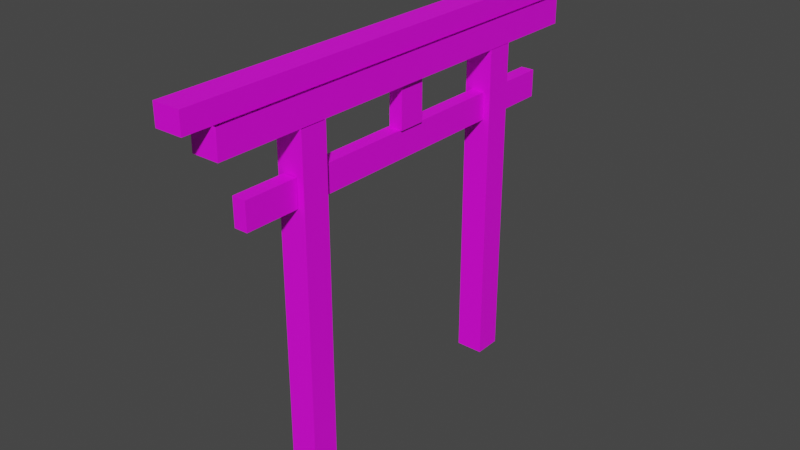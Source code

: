 # Source: torii.blend  (saved by Blender 3.1.7; exported with 4.5.12 LTS)
import bpy
from mathutils import Matrix  # noqa: F401  (used for matrix-valued properties, if any)

bpy.ops.wm.read_factory_settings(use_empty=True)
scene = bpy.context.scene
scene.name = 'Scene'

# ---- collections
col_collection = bpy.data.collections.new('Collection'); scene.collection.children.link(col_collection)

# ---- images (referenced by path relative to the original .blend; pixels are not part of the script)
import os
ASSET_DIR = os.environ.get("B2B_ASSET_DIR", "")  # directory of the original .blend (textures are referenced by path, not embedded)
HERE = os.path.dirname(os.path.abspath(__file__))  # packed textures are extracted next to this script under _unpacked/

def load_image(name, relpath, width, height, colorspace="sRGB"):
    """Load a texture the original file referenced (path relative to the .blend, or extracted next to this script)."""
    p = next((c for c in (os.path.join(HERE, relpath), os.path.join(ASSET_DIR, relpath)) if relpath and os.path.exists(c)), "")
    if p:
        img = bpy.data.images.load(p, check_existing=True)
        img.name = name
    else:  # same state as the original file: an image datablock whose file is absent (Cycles renders it pink)
        img = bpy.data.images.new(name, width, height)
        img.source = "FILE"
        img.filepath = "//" + (relpath or name)
    img.colorspace_settings.name = colorspace
    return img
img_torii_sprites_png = load_image('torii_sprites.png', 'Assets/Sprites/torii_sprites.png', 1024, 1024, 'sRGB')

# ---- materials (node trees are filled in below, after node groups)
mat_screen_shot_2023_01_27_at_8_44_38_pm_001 = bpy.data.materials.new('Screen Shot 2023-01-27 at 8.44.38 PM.001')
mat_screen_shot_2023_01_27_at_8_44_38_pm_001.surface_render_method = 'BLENDED'
mat_screen_shot_2023_01_27_at_8_44_38_pm_001.blend_method = 'BLEND'
mat_screen_shot_2023_01_27_at_8_44_38_pm_001.use_transparent_shadow = False

# ---- material node trees
mat_screen_shot_2023_01_27_at_8_44_38_pm_001.use_nodes = True; mat_screen_shot_2023_01_27_at_8_44_38_pm_001.node_tree.nodes.clear()
_N = mat_screen_shot_2023_01_27_at_8_44_38_pm_001.node_tree.nodes; _L = mat_screen_shot_2023_01_27_at_8_44_38_pm_001.node_tree.links
n0 = _N.new('ShaderNodeOutputMaterial'); n0.name = 'Material Output'; n0.location = (300, 300)
n1 = _N.new('ShaderNodeTexImage'); n1.name = 'Image Texture'; n1.location = (-400, 300)
n1.image = img_torii_sprites_png
n1.interpolation = 'Closest'
n2 = _N.new('ShaderNodeBsdfPrincipled'); n2.name = 'Principled BSDF'; n2.location = (-20, 140)
n2.distribution = 'GGX'
n2.subsurface_method = 'RANDOM_WALK_SKIN'
n2.inputs[3].default_value = 1.45
n2.inputs[27].default_value = (0.0, 0.0, 0.0, 1.0)
n2.inputs[28].default_value = 1.0
_L.new(n1.outputs[0], n2.inputs[0])
_L.new(n2.outputs[0], n0.inputs[0])
n0.is_active_output = True

# ---- world
world_world = bpy.data.worlds.new('World'); scene.world = world_world
world_world.use_nodes = True; world_world.node_tree.nodes.clear()
_N = world_world.node_tree.nodes; _L = world_world.node_tree.links
n0 = _N.new('ShaderNodeOutputWorld'); n0.name = 'World Output'; n0.location = (300, 300)
n1 = _N.new('ShaderNodeBackground'); n1.name = 'Background'; n1.location = (10, 300)
n1.inputs[0].default_value = (0.05088, 0.05088, 0.05088, 1.0)
_L.new(n1.outputs[0], n0.inputs[0])
n0.is_active_output = True
world_world.color = (0.05088, 0.05088, 0.05088)
world_world.use_sun_shadow = False
world_world.sun_shadow_jitter_overblur = 0.0

# ---- meshes
me_screen_shot_2023_01_27_at_8_44_38_pm_002 = bpy.data.meshes.new('Screen Shot 2023-01-27 at 8.44.38 PM.002')
me_screen_shot_2023_01_27_at_8_44_38_pm_002.from_pydata([(5.081, 3.266, 0.8401), (5.081, 2.264, 0.8401), (5.081, 3.266, 0.7764), (5.081, 2.264, 0.7764), (7.086, 3.266, 0.7764), (7.086, 2.264, 0.7764), (4.082, 3.266, 0.7764), (4.082, 2.264, 0.7764), (4.082, 3.266, 0.2767), (5.081, 2.264, 0.2767), (7.086, 2.264, 0.2767), (7.086, 3.266, 0.2767), (5.081, 3.266, 0.2767), (4.082, 2.264, 0.2767), (-4.99, 3.266, 0.7764), (-4.99, 2.264, 0.7764), (-7.02, 3.305, 0.8136), (-7.02, 2.303, 0.8136), (-3.978, 3.266, 0.7764), (-3.978, 2.264, 0.7764), (-3.978, 3.266, 0.2767), (-4.99, 2.264, 0.2767), (-7.02, 2.303, 0.314), (-7.02, 3.305, 0.314), (-4.99, 3.266, 0.2767), (-3.978, 2.264, 0.2767), (7.998, 5.806, 9.581e-08), (8.008, 4.806, 1.4e-07), (8.008, 4.806, 1.002), (7.998, 5.806, 1.002), (-7.995, 5.806, 1.956e-07), (-8.008, 4.806, 1.805e-07), (-8.008, 4.806, 1.002), (-7.995, 5.806, 1.002)], [], [(2, 4, 11, 12), (11, 4, 5, 10), (12, 11, 10, 9), (2, 3, 5, 4), (9, 10, 5, 3), (0, 1, 3, 2), (14, 24, 23, 16), (23, 22, 17, 16), (24, 21, 22, 23), (14, 16, 17, 15), (21, 15, 17, 22), (32, 31, 27, 28), (33, 30, 31, 32), (30, 26, 27, 31), (7, 19, 25, 13), (6, 18, 19, 7), (6, 8, 20, 18), (8, 13, 25, 20), (29, 28, 27, 26), (28, 29, 33, 32)])
_uv = me_screen_shot_2023_01_27_at_8_44_38_pm_002.uv_layers.new(name='UVMap')
_uv.uv.foreach_set('vector', [0.7273, 1.0, 0.7273, 0.9167, 0.6818, 0.9167, 0.6818, 1.0, 0.6364, 0.9444, 0.6818, 0.9444, 0.6818, 1.0, 0.6364, 1.0, 0.2727, 1.0, 0.2727, 0.8889, 0.1818, 0.8889, 0.1818, 1.0, 0.2727, 1.0, 0.1818, 1.0, 0.1818, 0.8889, 0.2727, 0.8889, 0.7727, 1.0, 0.7727, 0.8889, 0.7273, 0.8889, 0.7273, 1.0, 0.3829, 0.5868, 0.2988, 0.3392, 0.3245, 0.3359, 0.395, 0.4065, 0.7273, 1.0, 0.7727, 1.0, 0.7727, 0.8889, 0.7273, 0.8889, 0.6818, 0.9444, 0.6818, 1.0, 0.6364, 1.0, 0.6364, 0.9444, 0.2727, 1.0, 0.1818, 1.0, 0.1818, 0.8889, 0.2727, 0.8889, 0.1818, 1.0, 0.1818, 0.8889, 0.2727, 0.8889, 0.2727, 1.0, 0.7273, 1.0, 0.7727, 1.0, 0.7727, 0.8889, 0.7273, 0.8889, 0.4545, 0.1111, 0.5455, 0.1111, 0.5455, 1.0, 0.4545, 1.0, 0.09091, 1.0, 0.0, 1.0, 0.0, 0.9444, 0.09091, 0.9444, 0.5455, 0.1111, 0.5455, 1.0, 0.4545, 1.0, 0.4545, 0.1111, 0.7727, 1.0, 0.7727, 0.5556, 0.8182, 0.5556, 0.8182, 1.0, 0.3636, 0.5556, 0.3636, 1.0, 0.2727, 1.0, 0.2727, 0.5556, 0.7727, 0.5556, 0.8182, 0.5556, 0.8182, 1.0, 0.7727, 1.0, 0.2727, 0.5556, 0.3636, 0.5556, 0.3636, 1.0, 0.2727, 1.0, 0.09091, 0.9444, 0.09091, 1.0, 0.0, 1.0, 0.0, 0.9444, 0.4545, 1.0, 0.5455, 1.0, 0.5455, 0.1111, 0.4545, 0.1111])
me_screen_shot_2023_01_27_at_8_44_38_pm_002.materials.append(mat_screen_shot_2023_01_27_at_8_44_38_pm_001)
me_screen_shot_2023_01_27_at_8_44_38_pm_002.use_remesh_fix_poles = True
me_screen_shot_2023_01_27_at_8_44_38_pm_002.use_remesh_preserve_attributes = False
me_screen_shot_2023_01_27_at_8_44_38_pm_002.update()
me_screen_shot_2023_01_27_at_8_44_38_pm_003 = bpy.data.meshes.new('Screen Shot 2023-01-27 at 8.44.38 PM.003')
me_screen_shot_2023_01_27_at_8_44_38_pm_003.from_pydata([(9.013, 5.806, 0.8764), (9.013, 6.556, 0.8764), (9.013, 6.556, -0.1267), (9.013, 5.806, -0.1267), (-9.011, 5.806, 0.8764), (-9.011, 6.556, 0.8764), (-9.011, 6.556, -0.1267), (-9.011, 5.806, -0.1267)], [], [(5, 1, 2, 6), (7, 3, 0, 4), (0, 3, 2, 1), (1, 5, 4, 0), (7, 4, 5, 6), (7, 6, 2, 3)])
_uv = me_screen_shot_2023_01_27_at_8_44_38_pm_003.uv_layers.new(name='UVMap')
_uv.uv.foreach_set('vector', [0.6354, 0.4927, 0.6354, 0.6635, 0.5938, 0.6635, 0.5938, 0.4927, 0.5521, 0.6635, 0.5521, 0.4927, 0.5937, 0.4927, 0.5938, 0.6635, 0.6278, 0.1944, 0.6278, 0.2501, 0.5597, 0.2501, 0.5597, 0.1944, 0.6406, 0.0, 0.6406, 1.0, 0.5469, 1.0, 0.5469, 9.106e-09, 0.6278, 0.2501, 0.6278, 0.3057, 0.5597, 0.3057, 0.5597, 0.2501, 0.5469, 0.0, 0.5597, 0.1944, 0.5597, 0.8056, 0.5469, 1.0])
me_screen_shot_2023_01_27_at_8_44_38_pm_003.materials.append(mat_screen_shot_2023_01_27_at_8_44_38_pm_001)
me_screen_shot_2023_01_27_at_8_44_38_pm_003.use_remesh_fix_poles = True
me_screen_shot_2023_01_27_at_8_44_38_pm_003.use_remesh_preserve_attributes = False
me_screen_shot_2023_01_27_at_8_44_38_pm_003.update()
me_screen_shot_2023_01_27_at_8_44_38_pm_005 = bpy.data.meshes.new('Screen Shot 2023-01-27 at 8.44.38 PM.005')
me_screen_shot_2023_01_27_at_8_44_38_pm_005.from_pydata([(0.6116, 5.006, 0.8541), (0.6116, 3.464, 0.8541), (0.6116, 5.006, 0.3543), (0.6116, 3.464, 0.3543), (5.081, 5.006, 1.02), (4.082, -6.99, 1.02), (-0.3889, 5.006, 0.8541), (-3.978, -6.99, 1.04), (-4.978, 5.006, 1.04), (-4.978, -6.99, 1.04), (-3.978, 5.006, 1.04), (-0.3889, 3.464, 0.8541), (4.082, 5.006, 0.01555), (4.082, -6.99, 0.01555), (-0.3889, 5.006, 0.3543), (-0.3889, 3.464, 0.3543), (-3.978, -6.99, 0.0356), (-3.978, 5.006, 0.0356), (-4.978, 5.006, 0.0356), (-4.978, -6.99, 0.0356), (5.081, -6.99, 1.02), (4.082, 5.006, 1.02), (5.081, 5.006, 0.01555), (5.081, -6.99, 0.01555)], [], [(0, 1, 3, 2), (8, 9, 7, 10), (9, 19, 16, 7), (0, 6, 11, 1), (2, 3, 15, 14), (19, 9, 8, 18), (6, 14, 15, 11), (16, 17, 10, 7), (17, 16, 19, 18), (21, 12, 13, 5), (20, 23, 22, 4), (22, 23, 13, 12), (4, 21, 5, 20), (3, 1, 11, 15)])
_uv = me_screen_shot_2023_01_27_at_8_44_38_pm_005.uv_layers.new(name='UVMap')
_uv.uv.foreach_set('vector', [0.6818, 0.9167, 0.6818, 1.0, 0.7273, 1.0, 0.7273, 0.9167, 0.3636, 0.3333, 0.3636, 1.0, 0.4545, 1.0, 0.4545, 0.3333, 0.1371, 0.02009, 0.1246, 0.01639, 0.1376, 4.107e-05, 0.1199, 0.01288, 0.1818, 1.0, 0.1818, 0.9167, 0.09091, 0.9167, 0.09091, 1.0, 0.1818, 1.0, 0.09091, 1.0, 0.09091, 0.9167, 0.1818, 0.9167, 0.3636, 0.3333, 0.4545, 0.3333, 0.4545, 1.0, 0.3636, 1.0, 0.6818, 1.0, 0.7273, 1.0, 0.7273, 0.9167, 0.6818, 0.9167, 0.4545, 0.3333, 0.4545, 1.0, 0.3636, 1.0, 0.3636, 0.3333, 0.4545, 1.0, 0.4545, 0.3333, 0.3636, 0.3333, 0.3636, 1.0, 0.4545, 0.3333, 0.3636, 0.3333, 0.3636, 1.0, 0.4545, 1.0, 0.4545, 0.3333, 0.3636, 0.3333, 0.3636, 1.0, 0.4545, 1.0, 0.3636, 0.3333, 0.3636, 1.0, 0.4545, 1.0, 0.4545, 0.3333, 0.3636, 1.0, 0.4545, 1.0, 0.4545, 0.3333, 0.3636, 0.3333, 0.09091, 1.0, 0.09091, 1.0, 0.6818, 0.9167, 0.09091, 0.9167])
me_screen_shot_2023_01_27_at_8_44_38_pm_005.materials.append(mat_screen_shot_2023_01_27_at_8_44_38_pm_001)
me_screen_shot_2023_01_27_at_8_44_38_pm_005.use_remesh_fix_poles = True
me_screen_shot_2023_01_27_at_8_44_38_pm_005.use_remesh_preserve_attributes = False
me_screen_shot_2023_01_27_at_8_44_38_pm_005.update()

# ---- objects
ob_horizontalbars = bpy.data.objects.new('HorizontalBars', me_screen_shot_2023_01_27_at_8_44_38_pm_002)
ob_topbar = bpy.data.objects.new('TopBar', me_screen_shot_2023_01_27_at_8_44_38_pm_003)
ob_verticalbars = bpy.data.objects.new('VerticalBars', me_screen_shot_2023_01_27_at_8_44_38_pm_005)

# ---- transforms, parenting, visibility, modifiers, constraints
ob_horizontalbars.location = (0.0, -0.01953, 7.233)
ob_horizontalbars.rotation_euler = (1.571, 0.0, 1.571)
ob_topbar.location = (0.0, -0.01953, 7.233)
ob_topbar.rotation_euler = (1.571, 0.0, 1.571)
ob_verticalbars.location = (0.0, -0.01953, 7.033)
ob_verticalbars.rotation_euler = (1.571, 0.0, 1.571)

# ---- collection membership
col_collection.objects.link(ob_horizontalbars)
col_collection.objects.link(ob_topbar)
col_collection.objects.link(ob_verticalbars)

# ---- scene / render settings (as saved in the file)
scene.frame_start = 1; scene.frame_end = 250; scene.frame_set(147)
scene.render.engine = 'BLENDER_EEVEE_NEXT'
scene.cycles.sampling_pattern = 'TABULATED_SOBOL'
scene.cycles.use_light_tree = False
scene.view_settings.view_transform = 'Filmic'
bpy.context.view_layer.update()

# ---- added for rendering (the .blend has no active camera and no usable light): camera, sun
cam_auto = bpy.data.cameras.new('AutoCamera')
cam_auto.lens = 50.0
cam_auto.sensor_width = 36.0
cam_auto.clip_end = 1000.0
ob_auto_camera = bpy.data.objects.new('AutoCamera', cam_auto)
scene.collection.objects.link(ob_auto_camera)
ob_auto_camera.location = (21.4574, -25.2193, 23.7165)
ob_auto_camera.rotation_euler = (1.09748, -7.21219e-08, 0.694738)
scene.camera = ob_auto_camera
light_auto_sun = bpy.data.lights.new('AutoSun', 'SUN')
light_auto_sun.energy = 3.0
light_auto_sun.angle = 0.0523599
ob_auto_sun = bpy.data.objects.new('AutoSun', light_auto_sun)
scene.collection.objects.link(ob_auto_sun)
ob_auto_sun.rotation_euler = (0.872665, 0.174533, 0.523599)
bpy.context.view_layer.update()
